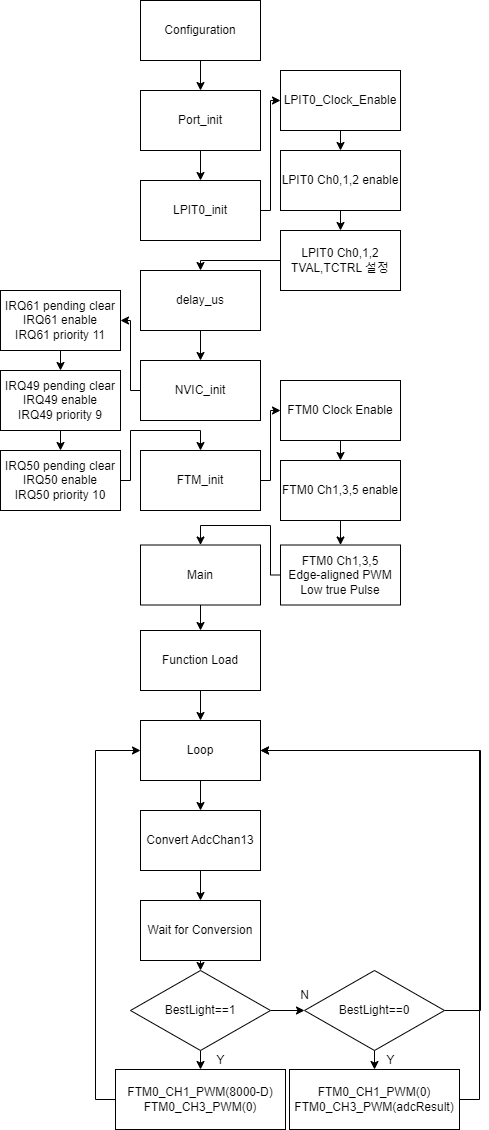

The diagram above was exported from draw.io. Its source (the exported page's mxGraphModel, read from the mxfile embedded in the PNG):
<mxGraphModel dx="1105" dy="681" grid="1" gridSize="10" guides="1" tooltips="1" connect="1" arrows="1" fold="1" page="1" pageScale="1" pageWidth="827" pageHeight="1169" math="0" shadow="0">
  <root>
    <mxCell id="0" />
    <mxCell id="1" parent="0" />
    <mxCell id="VoIGaz8cLuA5d8gdbh92-10" value="" style="edgeStyle=orthogonalEdgeStyle;rounded=0;orthogonalLoop=1;jettySize=auto;html=1;" edge="1" parent="1" source="4uagff9WhMV-cpFiCbmK-1" target="VoIGaz8cLuA5d8gdbh92-1">
      <mxGeometry relative="1" as="geometry" />
    </mxCell>
    <mxCell id="4uagff9WhMV-cpFiCbmK-1" value="Configuration" style="rounded=0;whiteSpace=wrap;html=1;" parent="1" vertex="1">
      <mxGeometry x="180" y="40" width="120" height="60" as="geometry" />
    </mxCell>
    <mxCell id="VoIGaz8cLuA5d8gdbh92-11" value="" style="edgeStyle=orthogonalEdgeStyle;rounded=0;orthogonalLoop=1;jettySize=auto;html=1;" edge="1" parent="1" source="VoIGaz8cLuA5d8gdbh92-1" target="VoIGaz8cLuA5d8gdbh92-2">
      <mxGeometry relative="1" as="geometry" />
    </mxCell>
    <mxCell id="VoIGaz8cLuA5d8gdbh92-1" value="Port_init" style="rounded=0;whiteSpace=wrap;html=1;" vertex="1" parent="1">
      <mxGeometry x="180" y="130" width="120" height="60" as="geometry" />
    </mxCell>
    <mxCell id="VoIGaz8cLuA5d8gdbh92-12" style="edgeStyle=orthogonalEdgeStyle;rounded=0;orthogonalLoop=1;jettySize=auto;html=1;exitX=1;exitY=0.5;exitDx=0;exitDy=0;entryX=0;entryY=0.5;entryDx=0;entryDy=0;" edge="1" parent="1" source="VoIGaz8cLuA5d8gdbh92-2" target="VoIGaz8cLuA5d8gdbh92-8">
      <mxGeometry relative="1" as="geometry">
        <Array as="points">
          <mxPoint x="310" y="250" />
          <mxPoint x="310" y="140" />
        </Array>
      </mxGeometry>
    </mxCell>
    <mxCell id="VoIGaz8cLuA5d8gdbh92-2" value="LPIT0_init" style="rounded=0;whiteSpace=wrap;html=1;" vertex="1" parent="1">
      <mxGeometry x="180" y="220" width="120" height="60" as="geometry" />
    </mxCell>
    <mxCell id="VoIGaz8cLuA5d8gdbh92-16" value="" style="edgeStyle=orthogonalEdgeStyle;rounded=0;orthogonalLoop=1;jettySize=auto;html=1;" edge="1" parent="1" source="VoIGaz8cLuA5d8gdbh92-3" target="VoIGaz8cLuA5d8gdbh92-4">
      <mxGeometry relative="1" as="geometry" />
    </mxCell>
    <mxCell id="VoIGaz8cLuA5d8gdbh92-3" value="delay_us" style="rounded=0;whiteSpace=wrap;html=1;" vertex="1" parent="1">
      <mxGeometry x="180" y="310" width="120" height="60" as="geometry" />
    </mxCell>
    <mxCell id="VoIGaz8cLuA5d8gdbh92-20" style="edgeStyle=orthogonalEdgeStyle;rounded=0;orthogonalLoop=1;jettySize=auto;html=1;exitX=0;exitY=0.5;exitDx=0;exitDy=0;entryX=1;entryY=0.5;entryDx=0;entryDy=0;" edge="1" parent="1" source="VoIGaz8cLuA5d8gdbh92-4" target="VoIGaz8cLuA5d8gdbh92-17">
      <mxGeometry relative="1" as="geometry">
        <Array as="points">
          <mxPoint x="170" y="430" />
          <mxPoint x="170" y="360" />
        </Array>
      </mxGeometry>
    </mxCell>
    <mxCell id="VoIGaz8cLuA5d8gdbh92-4" value="NVIC_init" style="rounded=0;whiteSpace=wrap;html=1;" vertex="1" parent="1">
      <mxGeometry x="180" y="400" width="120" height="60" as="geometry" />
    </mxCell>
    <mxCell id="VoIGaz8cLuA5d8gdbh92-28" style="edgeStyle=orthogonalEdgeStyle;rounded=0;orthogonalLoop=1;jettySize=auto;html=1;exitX=1;exitY=0.5;exitDx=0;exitDy=0;entryX=0;entryY=0.5;entryDx=0;entryDy=0;" edge="1" parent="1" source="VoIGaz8cLuA5d8gdbh92-5" target="VoIGaz8cLuA5d8gdbh92-24">
      <mxGeometry relative="1" as="geometry">
        <Array as="points">
          <mxPoint x="310" y="520" />
          <mxPoint x="310" y="450" />
        </Array>
      </mxGeometry>
    </mxCell>
    <mxCell id="VoIGaz8cLuA5d8gdbh92-5" value="FTM_init" style="rounded=0;whiteSpace=wrap;html=1;" vertex="1" parent="1">
      <mxGeometry x="180" y="490" width="120" height="60" as="geometry" />
    </mxCell>
    <mxCell id="VoIGaz8cLuA5d8gdbh92-34" style="edgeStyle=orthogonalEdgeStyle;rounded=0;orthogonalLoop=1;jettySize=auto;html=1;exitX=0.5;exitY=1;exitDx=0;exitDy=0;entryX=0.5;entryY=0;entryDx=0;entryDy=0;" edge="1" parent="1" source="VoIGaz8cLuA5d8gdbh92-6" target="VoIGaz8cLuA5d8gdbh92-32">
      <mxGeometry relative="1" as="geometry" />
    </mxCell>
    <mxCell id="VoIGaz8cLuA5d8gdbh92-6" value="Main" style="rounded=0;whiteSpace=wrap;html=1;" vertex="1" parent="1">
      <mxGeometry x="180" y="584.5" width="120" height="60" as="geometry" />
    </mxCell>
    <mxCell id="VoIGaz8cLuA5d8gdbh92-14" style="edgeStyle=orthogonalEdgeStyle;rounded=0;orthogonalLoop=1;jettySize=auto;html=1;exitX=0.5;exitY=1;exitDx=0;exitDy=0;entryX=0.5;entryY=0;entryDx=0;entryDy=0;" edge="1" parent="1" source="VoIGaz8cLuA5d8gdbh92-7" target="VoIGaz8cLuA5d8gdbh92-9">
      <mxGeometry relative="1" as="geometry" />
    </mxCell>
    <mxCell id="VoIGaz8cLuA5d8gdbh92-7" value="LPIT0 Ch0,1,2 enable" style="rounded=0;whiteSpace=wrap;html=1;" vertex="1" parent="1">
      <mxGeometry x="320" y="190" width="120" height="60" as="geometry" />
    </mxCell>
    <mxCell id="VoIGaz8cLuA5d8gdbh92-13" style="edgeStyle=orthogonalEdgeStyle;rounded=0;orthogonalLoop=1;jettySize=auto;html=1;exitX=0.5;exitY=1;exitDx=0;exitDy=0;entryX=0.5;entryY=0;entryDx=0;entryDy=0;" edge="1" parent="1" source="VoIGaz8cLuA5d8gdbh92-8" target="VoIGaz8cLuA5d8gdbh92-7">
      <mxGeometry relative="1" as="geometry" />
    </mxCell>
    <mxCell id="VoIGaz8cLuA5d8gdbh92-8" value="LPIT0_Clock_Enable" style="rounded=0;whiteSpace=wrap;html=1;" vertex="1" parent="1">
      <mxGeometry x="320" y="110" width="120" height="60" as="geometry" />
    </mxCell>
    <mxCell id="VoIGaz8cLuA5d8gdbh92-15" style="edgeStyle=orthogonalEdgeStyle;rounded=0;orthogonalLoop=1;jettySize=auto;html=1;exitX=0;exitY=0.5;exitDx=0;exitDy=0;entryX=0.5;entryY=0;entryDx=0;entryDy=0;" edge="1" parent="1" source="VoIGaz8cLuA5d8gdbh92-9" target="VoIGaz8cLuA5d8gdbh92-3">
      <mxGeometry relative="1" as="geometry">
        <Array as="points">
          <mxPoint x="240" y="300" />
        </Array>
      </mxGeometry>
    </mxCell>
    <mxCell id="VoIGaz8cLuA5d8gdbh92-9" value="LPIT0 Ch0,1,2 TVAL,TCTRL 설정" style="rounded=0;whiteSpace=wrap;html=1;" vertex="1" parent="1">
      <mxGeometry x="320" y="270" width="120" height="60" as="geometry" />
    </mxCell>
    <mxCell id="VoIGaz8cLuA5d8gdbh92-21" style="edgeStyle=orthogonalEdgeStyle;rounded=0;orthogonalLoop=1;jettySize=auto;html=1;exitX=0.5;exitY=1;exitDx=0;exitDy=0;entryX=0.5;entryY=0;entryDx=0;entryDy=0;" edge="1" parent="1" source="VoIGaz8cLuA5d8gdbh92-17" target="VoIGaz8cLuA5d8gdbh92-18">
      <mxGeometry relative="1" as="geometry" />
    </mxCell>
    <mxCell id="VoIGaz8cLuA5d8gdbh92-17" value="IRQ61 pending clear&lt;br&gt;IRQ61 enable&lt;br&gt;IRQ61 priority 11" style="rounded=0;whiteSpace=wrap;html=1;" vertex="1" parent="1">
      <mxGeometry x="40" y="330" width="120" height="60" as="geometry" />
    </mxCell>
    <mxCell id="VoIGaz8cLuA5d8gdbh92-22" style="edgeStyle=orthogonalEdgeStyle;rounded=0;orthogonalLoop=1;jettySize=auto;html=1;exitX=0.5;exitY=1;exitDx=0;exitDy=0;entryX=0.5;entryY=0;entryDx=0;entryDy=0;" edge="1" parent="1" source="VoIGaz8cLuA5d8gdbh92-18" target="VoIGaz8cLuA5d8gdbh92-19">
      <mxGeometry relative="1" as="geometry" />
    </mxCell>
    <mxCell id="VoIGaz8cLuA5d8gdbh92-18" value="IRQ49 pending clear&lt;br&gt;IRQ49 enable&lt;br&gt;IRQ49 priority 9" style="rounded=0;whiteSpace=wrap;html=1;" vertex="1" parent="1">
      <mxGeometry x="40" y="410" width="120" height="60" as="geometry" />
    </mxCell>
    <mxCell id="VoIGaz8cLuA5d8gdbh92-23" style="edgeStyle=orthogonalEdgeStyle;rounded=0;orthogonalLoop=1;jettySize=auto;html=1;exitX=1;exitY=0.5;exitDx=0;exitDy=0;entryX=0.5;entryY=0;entryDx=0;entryDy=0;" edge="1" parent="1" source="VoIGaz8cLuA5d8gdbh92-19" target="VoIGaz8cLuA5d8gdbh92-5">
      <mxGeometry relative="1" as="geometry">
        <Array as="points">
          <mxPoint x="170" y="520" />
          <mxPoint x="170" y="470" />
          <mxPoint x="240" y="470" />
        </Array>
      </mxGeometry>
    </mxCell>
    <mxCell id="VoIGaz8cLuA5d8gdbh92-19" value="IRQ50 pending clear&lt;br&gt;IRQ50 enable&lt;br&gt;IRQ50 priority 10" style="rounded=0;whiteSpace=wrap;html=1;" vertex="1" parent="1">
      <mxGeometry x="40" y="490" width="120" height="60" as="geometry" />
    </mxCell>
    <mxCell id="VoIGaz8cLuA5d8gdbh92-29" style="edgeStyle=orthogonalEdgeStyle;rounded=0;orthogonalLoop=1;jettySize=auto;html=1;exitX=0.5;exitY=1;exitDx=0;exitDy=0;entryX=0.5;entryY=0;entryDx=0;entryDy=0;" edge="1" parent="1" source="VoIGaz8cLuA5d8gdbh92-24" target="VoIGaz8cLuA5d8gdbh92-25">
      <mxGeometry relative="1" as="geometry" />
    </mxCell>
    <mxCell id="VoIGaz8cLuA5d8gdbh92-24" value="FTM0 Clock Enable" style="rounded=0;whiteSpace=wrap;html=1;" vertex="1" parent="1">
      <mxGeometry x="320" y="420" width="120" height="60" as="geometry" />
    </mxCell>
    <mxCell id="VoIGaz8cLuA5d8gdbh92-30" style="edgeStyle=orthogonalEdgeStyle;rounded=0;orthogonalLoop=1;jettySize=auto;html=1;exitX=0.5;exitY=1;exitDx=0;exitDy=0;entryX=0.5;entryY=0;entryDx=0;entryDy=0;" edge="1" parent="1" source="VoIGaz8cLuA5d8gdbh92-25" target="VoIGaz8cLuA5d8gdbh92-27">
      <mxGeometry relative="1" as="geometry" />
    </mxCell>
    <mxCell id="VoIGaz8cLuA5d8gdbh92-25" value="FTM0 Ch1,3,5 enable" style="rounded=0;whiteSpace=wrap;html=1;" vertex="1" parent="1">
      <mxGeometry x="320" y="500" width="120" height="60" as="geometry" />
    </mxCell>
    <mxCell id="VoIGaz8cLuA5d8gdbh92-31" style="edgeStyle=orthogonalEdgeStyle;rounded=0;orthogonalLoop=1;jettySize=auto;html=1;exitX=0;exitY=0.5;exitDx=0;exitDy=0;entryX=0.5;entryY=0;entryDx=0;entryDy=0;" edge="1" parent="1" source="VoIGaz8cLuA5d8gdbh92-27" target="VoIGaz8cLuA5d8gdbh92-6">
      <mxGeometry relative="1" as="geometry">
        <Array as="points">
          <mxPoint x="310" y="615" />
          <mxPoint x="310" y="565" />
          <mxPoint x="240" y="565" />
        </Array>
      </mxGeometry>
    </mxCell>
    <mxCell id="VoIGaz8cLuA5d8gdbh92-27" value="FTM0 Ch1,3,5&lt;br&gt;Edge-aligned PWM&lt;br&gt;Low true Pulse" style="rounded=0;whiteSpace=wrap;html=1;" vertex="1" parent="1">
      <mxGeometry x="320" y="584.5" width="120" height="60" as="geometry" />
    </mxCell>
    <mxCell id="VoIGaz8cLuA5d8gdbh92-35" value="" style="edgeStyle=orthogonalEdgeStyle;rounded=0;orthogonalLoop=1;jettySize=auto;html=1;" edge="1" parent="1" source="VoIGaz8cLuA5d8gdbh92-32" target="VoIGaz8cLuA5d8gdbh92-33">
      <mxGeometry relative="1" as="geometry" />
    </mxCell>
    <mxCell id="VoIGaz8cLuA5d8gdbh92-32" value="Function Load" style="rounded=0;whiteSpace=wrap;html=1;" vertex="1" parent="1">
      <mxGeometry x="180" y="670" width="120" height="60" as="geometry" />
    </mxCell>
    <mxCell id="VoIGaz8cLuA5d8gdbh92-44" value="" style="edgeStyle=orthogonalEdgeStyle;rounded=0;orthogonalLoop=1;jettySize=auto;html=1;" edge="1" parent="1" source="VoIGaz8cLuA5d8gdbh92-33" target="VoIGaz8cLuA5d8gdbh92-36">
      <mxGeometry relative="1" as="geometry" />
    </mxCell>
    <mxCell id="VoIGaz8cLuA5d8gdbh92-33" value="Loop" style="rounded=0;whiteSpace=wrap;html=1;" vertex="1" parent="1">
      <mxGeometry x="180" y="760" width="120" height="60" as="geometry" />
    </mxCell>
    <mxCell id="VoIGaz8cLuA5d8gdbh92-47" style="edgeStyle=orthogonalEdgeStyle;rounded=0;orthogonalLoop=1;jettySize=auto;html=1;exitX=0.5;exitY=1;exitDx=0;exitDy=0;entryX=0.5;entryY=0;entryDx=0;entryDy=0;" edge="1" parent="1" source="VoIGaz8cLuA5d8gdbh92-36" target="VoIGaz8cLuA5d8gdbh92-37">
      <mxGeometry relative="1" as="geometry" />
    </mxCell>
    <mxCell id="VoIGaz8cLuA5d8gdbh92-36" value="Convert AdcChan13" style="rounded=0;whiteSpace=wrap;html=1;" vertex="1" parent="1">
      <mxGeometry x="180" y="850" width="120" height="60" as="geometry" />
    </mxCell>
    <mxCell id="VoIGaz8cLuA5d8gdbh92-48" style="edgeStyle=orthogonalEdgeStyle;rounded=0;orthogonalLoop=1;jettySize=auto;html=1;exitX=0.5;exitY=1;exitDx=0;exitDy=0;entryX=0.5;entryY=0;entryDx=0;entryDy=0;" edge="1" parent="1" source="VoIGaz8cLuA5d8gdbh92-37" target="VoIGaz8cLuA5d8gdbh92-39">
      <mxGeometry relative="1" as="geometry" />
    </mxCell>
    <mxCell id="VoIGaz8cLuA5d8gdbh92-37" value="Wait for Conversion" style="rounded=0;whiteSpace=wrap;html=1;" vertex="1" parent="1">
      <mxGeometry x="180" y="940" width="120" height="60" as="geometry" />
    </mxCell>
    <mxCell id="VoIGaz8cLuA5d8gdbh92-49" style="edgeStyle=orthogonalEdgeStyle;rounded=0;orthogonalLoop=1;jettySize=auto;html=1;exitX=0.5;exitY=1;exitDx=0;exitDy=0;entryX=0.5;entryY=0;entryDx=0;entryDy=0;" edge="1" parent="1" source="VoIGaz8cLuA5d8gdbh92-39" target="VoIGaz8cLuA5d8gdbh92-40">
      <mxGeometry relative="1" as="geometry" />
    </mxCell>
    <mxCell id="VoIGaz8cLuA5d8gdbh92-50" style="edgeStyle=orthogonalEdgeStyle;rounded=0;orthogonalLoop=1;jettySize=auto;html=1;exitX=1;exitY=0.5;exitDx=0;exitDy=0;entryX=0;entryY=0.5;entryDx=0;entryDy=0;" edge="1" parent="1" source="VoIGaz8cLuA5d8gdbh92-39" target="VoIGaz8cLuA5d8gdbh92-42">
      <mxGeometry relative="1" as="geometry" />
    </mxCell>
    <mxCell id="VoIGaz8cLuA5d8gdbh92-39" value="BestLight==1" style="rhombus;whiteSpace=wrap;html=1;" vertex="1" parent="1">
      <mxGeometry x="170" y="1010" width="140" height="80" as="geometry" />
    </mxCell>
    <mxCell id="VoIGaz8cLuA5d8gdbh92-59" style="edgeStyle=orthogonalEdgeStyle;rounded=0;orthogonalLoop=1;jettySize=auto;html=1;exitX=0;exitY=0.5;exitDx=0;exitDy=0;entryX=0;entryY=0.5;entryDx=0;entryDy=0;" edge="1" parent="1" source="VoIGaz8cLuA5d8gdbh92-40" target="VoIGaz8cLuA5d8gdbh92-33">
      <mxGeometry relative="1" as="geometry" />
    </mxCell>
    <mxCell id="VoIGaz8cLuA5d8gdbh92-40" value="FTM0_CH1_PWM(8000-D)&lt;br&gt;FTM0_CH3_PWM(0)" style="rounded=0;whiteSpace=wrap;html=1;" vertex="1" parent="1">
      <mxGeometry x="155" y="1109" width="170" height="60" as="geometry" />
    </mxCell>
    <mxCell id="VoIGaz8cLuA5d8gdbh92-51" style="edgeStyle=orthogonalEdgeStyle;rounded=0;orthogonalLoop=1;jettySize=auto;html=1;exitX=0.5;exitY=1;exitDx=0;exitDy=0;entryX=0.5;entryY=0;entryDx=0;entryDy=0;" edge="1" parent="1" source="VoIGaz8cLuA5d8gdbh92-42" target="VoIGaz8cLuA5d8gdbh92-43">
      <mxGeometry relative="1" as="geometry" />
    </mxCell>
    <mxCell id="VoIGaz8cLuA5d8gdbh92-60" style="edgeStyle=orthogonalEdgeStyle;rounded=0;orthogonalLoop=1;jettySize=auto;html=1;exitX=1;exitY=0.5;exitDx=0;exitDy=0;entryX=1;entryY=0.5;entryDx=0;entryDy=0;" edge="1" parent="1" source="VoIGaz8cLuA5d8gdbh92-42" target="VoIGaz8cLuA5d8gdbh92-33">
      <mxGeometry relative="1" as="geometry">
        <Array as="points">
          <mxPoint x="520" y="1050" />
          <mxPoint x="520" y="790" />
        </Array>
      </mxGeometry>
    </mxCell>
    <mxCell id="VoIGaz8cLuA5d8gdbh92-42" value="BestLight==0" style="rhombus;whiteSpace=wrap;html=1;" vertex="1" parent="1">
      <mxGeometry x="344" y="1010" width="140" height="80" as="geometry" />
    </mxCell>
    <mxCell id="VoIGaz8cLuA5d8gdbh92-55" style="edgeStyle=orthogonalEdgeStyle;rounded=0;orthogonalLoop=1;jettySize=auto;html=1;exitX=1;exitY=0.5;exitDx=0;exitDy=0;entryX=1;entryY=0.5;entryDx=0;entryDy=0;" edge="1" parent="1" source="VoIGaz8cLuA5d8gdbh92-43" target="VoIGaz8cLuA5d8gdbh92-33">
      <mxGeometry relative="1" as="geometry" />
    </mxCell>
    <mxCell id="VoIGaz8cLuA5d8gdbh92-43" value="FTM0_CH1_PWM(0)&lt;br&gt;FTM0_CH3_PWM(adcResult)" style="rounded=0;whiteSpace=wrap;html=1;" vertex="1" parent="1">
      <mxGeometry x="329" y="1109" width="170" height="60" as="geometry" />
    </mxCell>
    <mxCell id="VoIGaz8cLuA5d8gdbh92-52" value="Y" style="text;html=1;align=center;verticalAlign=middle;resizable=0;points=[];autosize=1;strokeColor=none;fillColor=none;" vertex="1" parent="1">
      <mxGeometry x="245" y="1085" width="30" height="30" as="geometry" />
    </mxCell>
    <mxCell id="VoIGaz8cLuA5d8gdbh92-53" value="N" style="text;html=1;align=center;verticalAlign=middle;resizable=0;points=[];autosize=1;strokeColor=none;fillColor=none;" vertex="1" parent="1">
      <mxGeometry x="329" y="1020" width="30" height="30" as="geometry" />
    </mxCell>
    <mxCell id="VoIGaz8cLuA5d8gdbh92-54" value="Y" style="text;html=1;align=center;verticalAlign=middle;resizable=0;points=[];autosize=1;strokeColor=none;fillColor=none;" vertex="1" parent="1">
      <mxGeometry x="415" y="1085" width="30" height="30" as="geometry" />
    </mxCell>
  </root>
</mxGraphModel>